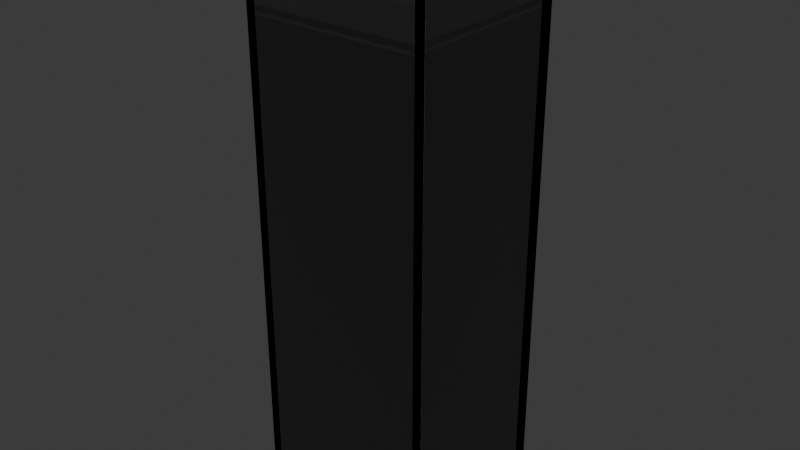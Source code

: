 # Source: Trapdoor.blend  (saved by Blender 5.2.44; exported with 4.5.12 LTS)
import bpy
from mathutils import Matrix  # noqa: F401  (used for matrix-valued properties, if any)

bpy.ops.wm.read_factory_settings(use_empty=True)
scene = bpy.context.scene
scene.name = 'Scene'

# ---- collections
col_collection = bpy.data.collections.new('Collection'); scene.collection.children.link(col_collection)

# ---- images (referenced by path relative to the original .blend; pixels are not part of the script)
import os
ASSET_DIR = os.environ.get("B2B_ASSET_DIR", "")  # directory of the original .blend (textures are referenced by path, not embedded)
HERE = os.path.dirname(os.path.abspath(__file__))  # packed textures are extracted next to this script under _unpacked/

def load_image(name, relpath, width, height, colorspace="sRGB"):
    """Load a texture the original file referenced (path relative to the .blend, or extracted next to this script)."""
    p = next((c for c in (os.path.join(HERE, relpath), os.path.join(ASSET_DIR, relpath)) if relpath and os.path.exists(c)), "")
    if p:
        img = bpy.data.images.load(p, check_existing=True)
        img.name = name
    else:  # same state as the original file: an image datablock whose file is absent (Cycles renders it pink)
        img = bpy.data.images.new(name, width, height)
        img.source = "FILE"
        img.filepath = "//" + (relpath or name)
    img.colorspace_settings.name = colorspace
    return img
img_image_0 = load_image('Image_0', '_unpacked/Image_0.a4d53ff5.png', 512, 512, 'sRGB')

# ---- materials (node trees are filled in below, after node groups)
mat_material_0 = bpy.data.materials.new('Material_0')

# ---- material node trees
mat_material_0.use_nodes = True; mat_material_0.node_tree.nodes.clear()
_N = mat_material_0.node_tree.nodes; _L = mat_material_0.node_tree.links
n0 = _N.new('ShaderNodeBsdfPrincipled'); n0.name = 'Principled BSDF'; n0.location = (10, 300)
n0.inputs[2].default_value = 1.0
n0.inputs[10].default_value = 0.005
n1 = _N.new('ShaderNodeOutputMaterial'); n1.name = 'Material Output'; n1.location = (300, 300)
n2 = _N.new('NodeFrame'); n2.name = 'Frame'; n2.location = (0, 0)
n2.label = 'Alpha Clip'
n2.width = 160
n3 = _N.new('ShaderNodeMath'); n3.name = 'Math'; n3.location = (-340, -20)
n3.operation = 'SUBTRACT'
n3.inputs[0].default_value = 1.0
n4 = _N.new('ShaderNodeMath'); n4.name = 'Math.001'; n4.location = (-540, -20)
n4.operation = 'LESS_THAN'
n4.inputs[1].default_value = 0.05
n5 = _N.new('ShaderNodeTexImage'); n5.name = 'Image Texture'; n5.location = (-840, 210)
n5.label = 'BASE COLOR'
n5.image = img_image_0
n5.interpolation = 'Closest'
n5.extension = 'EXTEND'
n3.parent = n2
n4.parent = n2
_L.new(n0.outputs[0], n1.inputs[0])
_L.new(n3.outputs[0], n0.inputs[4])
_L.new(n4.outputs[0], n3.inputs[1])
_L.new(n5.outputs[0], n0.inputs[0])
_L.new(n5.outputs[1], n4.inputs[0])
n1.is_active_output = True

# ---- world
world_world = bpy.data.worlds.new('World'); scene.world = world_world
world_world.use_nodes = True; world_world.node_tree.nodes.clear()
_N = world_world.node_tree.nodes; _L = world_world.node_tree.links
n0 = _N.new('ShaderNodeOutputWorld'); n0.name = 'World Output'; n0.location = (200, 100)
n1 = _N.new('ShaderNodeBackground'); n1.name = 'Background'; n1.location = (-200, 100)
n1.inputs[0].default_value = (0.05088, 0.05088, 0.05088, 1.0)
_L.new(n1.outputs[0], n0.inputs[0])
n0.is_active_output = True
world_world.color = (0.05088, 0.05088, 0.05088)
world_world.sun_shadow_jitter_overblur = 0.0

# ---- meshes
me_mesh_0 = bpy.data.meshes.new('Mesh_0')
me_mesh_0.from_pydata([(0.9, 0.8984, 0.04576), (6.02e-06, 0.8984, 0.04576), (6.02e-06, -0.9016, 0.04576), (0.9, -0.9016, 0.04576), (0.9, -0.9016, -0.05424), (0.9, -0.9016, 0.04576), (6.02e-06, -0.9016, 0.04576), (6.02e-06, -0.9016, -0.05424), (6.02e-06, -0.9016, -0.05424), (6.02e-06, -0.9016, 0.04576), (6.02e-06, 0.8984, 0.04576), (6.02e-06, 0.8984, -0.05424), (6.02e-06, 0.8984, -0.05424), (0.9, 0.8984, -0.05424), (0.9, -0.9016, -0.05424), (6.02e-06, -0.9016, -0.05424), (0.9, 0.8984, -0.05424), (0.9, 0.8984, 0.04576), (0.9, -0.9016, 0.04576), (0.9, -0.9016, -0.05424), (6.02e-06, 0.8984, -0.05424), (6.02e-06, 0.8984, 0.04576), (0.9, 0.8984, 0.04576), (0.9, 0.8984, -0.05424)], [], [(0, 1, 2), (0, 2, 3), (4, 5, 6), (4, 6, 7), (8, 9, 10), (8, 10, 11), (12, 13, 14), (12, 14, 15), (16, 17, 18), (16, 18, 19), (20, 21, 22), (20, 22, 23)])
_uv = me_mesh_0.uv_layers.new(name='UVMap')
_uv.uv.foreach_set('vector', [0.5605, 1.0, 0.5039, 1.0, 0.5039, 0.8867, 0.5605, 1.0, 0.5039, 0.8867, 0.5605, 0.8867, 0.6582, 0.7598, 0.6582, 0.7656, 0.6016, 0.7656, 0.6582, 0.7598, 0.6016, 0.7656, 0.6016, 0.7598, 0.7148, 0.8066, 0.7148, 0.8125, 0.6016, 0.8125, 0.7148, 0.8066, 0.6016, 0.8125, 0.6016, 0.8066, 0.5039, 0.7695, 0.5605, 0.7695, 0.5605, 0.8828, 0.5039, 0.7695, 0.5605, 0.8828, 0.5039, 0.8828, 0.7148, 0.7949, 0.7148, 0.8008, 0.6016, 0.8008, 0.7148, 0.7949, 0.6016, 0.8008, 0.6016, 0.7949, 0.6582, 0.748, 0.6582, 0.7539, 0.6016, 0.7539, 0.6582, 0.748, 0.6016, 0.7539, 0.6016, 0.748])
me_mesh_0.materials.append(mat_material_0)
me_mesh_0.update()
me_mesh_0.normals_split_custom_set([tuple(v) for v in zip(*[iter([0.0, 0.0, 1.0, 0.0, 0.0, 1.0, 0.0, 0.0, 1.0, 0.0, 0.0, 1.0, 0.0, 0.0, 1.0, 0.0, 0.0, 1.0, 0.0, -1.0, 0.0, 0.0, -1.0, 0.0, 0.0, -1.0, 0.0, 0.0, -1.0, 0.0, 0.0, -1.0, 0.0, 0.0, -1.0, 0.0, -1.0, 0.0, 0.0, -1.0, 0.0, 0.0, -1.0, 0.0, 0.0, -1.0, 0.0, 0.0, -1.0, 0.0, 0.0, -1.0, 0.0, 0.0, 0.0, 0.0, -1.0, 0.0, 0.0, -1.0, 0.0, 0.0, -1.0, 0.0, 0.0, -1.0, 0.0, 0.0, -1.0, 0.0, 0.0, -1.0, 1.0, 0.0, 0.0, 1.0, 0.0, 0.0, 1.0, 0.0, 0.0, 1.0, 0.0, 0.0, 1.0, 0.0, 0.0, 1.0, 0.0, 0.0, 0.0, 1.0, 0.0, 0.0, 1.0, 0.0, 0.0, 1.0, 0.0, 0.0, 1.0, 0.0, 0.0, 1.0, 0.0, 0.0, 1.0, 0.0])] * 3)])
me_mesh_1 = bpy.data.meshes.new('Mesh_1')
me_mesh_1.from_pydata([(-2.438e-05, 0.9029, 0.05031), (-0.9, 0.9029, 0.05031), (-0.9, -0.8971, 0.05031), (-2.438e-05, -0.8971, 0.05031), (-2.438e-05, -0.8971, -0.04969), (-2.438e-05, -0.8971, 0.05031), (-0.9, -0.8971, 0.05031), (-0.9, -0.8971, -0.04969), (-0.9, -0.8971, -0.04969), (-0.9, -0.8971, 0.05031), (-0.9, 0.9029, 0.05031), (-0.9, 0.9029, -0.04969), (-0.9, 0.9029, -0.04969), (-2.438e-05, 0.9029, -0.04969), (-2.438e-05, -0.8971, -0.04969), (-0.9, -0.8971, -0.04969), (-2.438e-05, 0.9029, -0.04969), (-2.438e-05, 0.9029, 0.05031), (-2.438e-05, -0.8971, 0.05031), (-2.438e-05, -0.8971, -0.04969), (-0.9, 0.9029, -0.04969), (-0.9, 0.9029, 0.05031), (-2.438e-05, 0.9029, 0.05031), (-2.438e-05, 0.9029, -0.04969)], [], [(0, 1, 2), (0, 2, 3), (4, 5, 6), (4, 6, 7), (8, 9, 10), (8, 10, 11), (12, 13, 14), (12, 14, 15), (16, 17, 18), (16, 18, 19), (20, 21, 22), (20, 22, 23)])
_uv = me_mesh_1.uv_layers.new(name='UVMap')
_uv.uv.foreach_set('vector', [0.5371, 0.6211, 0.4805, 0.6211, 0.4805, 0.5078, 0.5371, 0.6211, 0.4805, 0.5078, 0.5371, 0.5078, 0.6582, 0.7832, 0.6582, 0.7891, 0.6016, 0.7891, 0.6582, 0.7832, 0.6016, 0.7891, 0.6016, 0.7832, 0.7148, 0.8301, 0.7148, 0.8359, 0.6016, 0.8359, 0.7148, 0.8301, 0.6016, 0.8359, 0.6016, 0.8301, 0.4805, 0.3906, 0.5371, 0.3906, 0.5371, 0.5039, 0.4805, 0.3906, 0.5371, 0.5039, 0.4805, 0.5039, 0.7148, 0.8184, 0.7148, 0.8242, 0.6016, 0.8242, 0.7148, 0.8184, 0.6016, 0.8242, 0.6016, 0.8184, 0.6582, 0.7715, 0.6582, 0.7773, 0.6016, 0.7773, 0.6582, 0.7715, 0.6016, 0.7773, 0.6016, 0.7715])
me_mesh_1.materials.append(mat_material_0)
me_mesh_1.update()
me_mesh_1.normals_split_custom_set([tuple(v) for v in zip(*[iter([0.0, 0.0, 1.0, 0.0, 0.0, 1.0, 0.0, 0.0, 1.0, 0.0, 0.0, 1.0, 0.0, 0.0, 1.0, 0.0, 0.0, 1.0, 0.0, -1.0, 0.0, 0.0, -1.0, 0.0, 0.0, -1.0, 0.0, 0.0, -1.0, 0.0, 0.0, -1.0, 0.0, 0.0, -1.0, 0.0, -1.0, 0.0, 0.0, -1.0, 0.0, 0.0, -1.0, 0.0, 0.0, -1.0, 0.0, 0.0, -1.0, 0.0, 0.0, -1.0, 0.0, 0.0, 0.0, 0.0, -1.0, 0.0, 0.0, -1.0, 0.0, 0.0, -1.0, 0.0, 0.0, -1.0, 0.0, 0.0, -1.0, 0.0, 0.0, -1.0, 1.0, 0.0, 0.0, 1.0, 0.0, 0.0, 1.0, 0.0, 0.0, 1.0, 0.0, 0.0, 1.0, 0.0, 0.0, 1.0, 0.0, 0.0, 0.0, 1.0, 0.0, 0.0, 1.0, 0.0, 0.0, 1.0, 0.0, 0.0, 1.0, 0.0, 0.0, 1.0, 0.0, 0.0, 1.0, 0.0])] * 3)])
me_mesh_2 = bpy.data.meshes.new('Mesh_2')
me_mesh_2.from_pydata([(-0.9, -0.9, -7.0), (-0.9, -0.9, -1.0), (-1.0, -0.9, -1.0), (-1.0, -0.9, -7.0), (-1.0, -0.9, -7.0), (-1.0, -0.9, -1.0), (-1.0, 0.9, -1.0), (-1.0, 0.9, -7.0), (-1.0, 0.9, -7.0), (-1.0, 0.9, -1.0), (-0.9, 0.9, -1.0), (-0.9, 0.9, -7.0), (-0.9, 0.9, -7.0), (-0.9, 0.9, -1.0), (-0.9, -0.9, -1.0), (-0.9, -0.9, -7.0), (-1.0, -0.9, -7.0), (-1.0, 0.9, -7.0), (-0.9, 0.9, -7.0), (-0.9, -0.9, -7.0), (-1.0, 0.9, -1.0), (-1.0, -0.9, -1.0), (-0.9, -0.9, -1.0), (-0.9, 0.9, -1.0), (-1.0, 0.9, -7.0), (-1.0, 0.9, -1.0), (-1.0, 1.0, -1.0), (-1.0, 1.0, -7.0), (-1.0, 1.0, -7.0), (-1.0, 1.0, -1.0), (1.0, 1.0, -1.0), (1.0, 1.0, -7.0), (1.0, 1.0, -7.0), (1.0, 1.0, -1.0), (1.0, 0.9, -1.0), (1.0, 0.9, -7.0), (1.0, 0.9, -7.0), (1.0, 0.9, -1.0), (-1.0, 0.9, -1.0), (-1.0, 0.9, -7.0), (-1.0, 1.0, -7.0), (1.0, 1.0, -7.0), (1.0, 0.9, -7.0), (-1.0, 0.9, -7.0), (1.0, 1.0, -1.0), (-1.0, 1.0, -1.0), (-1.0, 0.9, -1.0), (1.0, 0.9, -1.0), (-1.0, -1.0, -7.0), (-1.0, -1.0, -1.0), (-1.0, -0.9, -1.0), (-1.0, -0.9, -7.0), (-1.0, -0.9, -7.0), (-1.0, -0.9, -1.0), (1.0, -0.9, -1.0), (1.0, -0.9, -7.0), (1.0, -0.9, -7.0), (1.0, -0.9, -1.0), (1.0, -1.0, -1.0), (1.0, -1.0, -7.0), (1.0, -1.0, -7.0), (1.0, -1.0, -1.0), (-1.0, -1.0, -1.0), (-1.0, -1.0, -7.0), (-1.0, -0.9, -7.0), (1.0, -0.9, -7.0), (1.0, -1.0, -7.0), (-1.0, -1.0, -7.0), (1.0, -0.9, -1.0), (-1.0, -0.9, -1.0), (-1.0, -1.0, -1.0), (1.0, -1.0, -1.0), (1.0, -0.9, -7.0), (1.0, -0.9, -1.0), (0.9, -0.9, -1.0), (0.9, -0.9, -7.0), (0.9, -0.9, -7.0), (0.9, -0.9, -1.0), (0.9, 0.9, -1.0), (0.9, 0.9, -7.0), (0.9, 0.9, -7.0), (0.9, 0.9, -1.0), (1.0, 0.9, -1.0), (1.0, 0.9, -7.0), (1.0, 0.9, -7.0), (1.0, 0.9, -1.0), (1.0, -0.9, -1.0), (1.0, -0.9, -7.0), (0.9, -0.9, -7.0), (0.9, 0.9, -7.0), (1.0, 0.9, -7.0), (1.0, -0.9, -7.0), (0.9, 0.9, -1.0), (0.9, -0.9, -1.0), (1.0, -0.9, -1.0), (1.0, 0.9, -1.0)], [], [(0, 1, 2), (0, 2, 3), (4, 5, 6), (4, 6, 7), (8, 9, 10), (8, 10, 11), (12, 13, 14), (12, 14, 15), (16, 17, 18), (16, 18, 19), (20, 21, 22), (20, 22, 23), (24, 25, 26), (24, 26, 27), (28, 29, 30), (28, 30, 31), (32, 33, 34), (32, 34, 35), (36, 37, 38), (36, 38, 39), (40, 41, 42), (40, 42, 43), (44, 45, 46), (44, 46, 47), (48, 49, 50), (48, 50, 51), (52, 53, 54), (52, 54, 55), (56, 57, 58), (56, 58, 59), (60, 61, 62), (60, 62, 63), (64, 65, 66), (64, 66, 67), (68, 69, 70), (68, 70, 71), (72, 73, 74), (72, 74, 75), (76, 77, 78), (76, 78, 79), (80, 81, 82), (80, 82, 83), (84, 85, 86), (84, 86, 87), (88, 89, 90), (88, 90, 91), (92, 93, 94), (92, 94, 95)])
_uv = me_mesh_2.uv_layers.new(name='UVMap')
_uv.uv.foreach_set('vector', [0.5488, 0.3906, 0.5488, 0.7656, 0.543, 0.7656, 0.5488, 0.3906, 0.543, 0.7656, 0.543, 0.3906, 0.2422, 0.2461, 0.2422, 0.6211, 0.1289, 0.6211, 0.2422, 0.2461, 0.1289, 0.6211, 0.1289, 0.2461, 0.5605, 0.3906, 0.5605, 0.7656, 0.5547, 0.7656, 0.5605, 0.3906, 0.5547, 0.7656, 0.5547, 0.3906, 0.3594, 0.2461, 0.3594, 0.6211, 0.2461, 0.6211, 0.3594, 0.2461, 0.2461, 0.6211, 0.2461, 0.2461, 0.5039, 0.7656, 0.5039, 0.6523, 0.5098, 0.6523, 0.5039, 0.7656, 0.5098, 0.6523, 0.5098, 0.7656, 0.5156, 0.7656, 0.5156, 0.6523, 0.5215, 0.6523, 0.5156, 0.7656, 0.5215, 0.6523, 0.5215, 0.7656, 0.5723, 0.625, 0.5723, 1.0, 0.5664, 1.0, 0.5723, 0.625, 0.5664, 1.0, 0.5664, 0.625, 0.125, 0.625, 0.125, 1.0, 0.0, 1.0, 0.125, 0.625, 0.0, 1.0, 0.0, 0.625, 0.5723, 0.2461, 0.5723, 0.6211, 0.5664, 0.6211, 0.5723, 0.2461, 0.5664, 0.6211, 0.5664, 0.2461, 0.2539, 0.625, 0.2539, 1.0, 0.1289, 1.0, 0.2539, 0.625, 0.1289, 1.0, 0.1289, 0.625, 0.6016, 0.9941, 0.7266, 0.9941, 0.7266, 1.0, 0.6016, 0.9941, 0.7266, 1.0, 0.6016, 1.0, 0.7266, 0.9883, 0.6016, 0.9883, 0.6016, 0.9824, 0.7266, 0.9883, 0.6016, 0.9824, 0.7266, 0.9824, 0.584, 0.625, 0.584, 1.0, 0.5781, 1.0, 0.584, 0.625, 0.5781, 1.0, 0.5781, 0.625, 0.3828, 0.625, 0.3828, 1.0, 0.2578, 1.0, 0.3828, 0.625, 0.2578, 1.0, 0.2578, 0.625, 0.584, 0.2461, 0.584, 0.6211, 0.5781, 0.6211, 0.584, 0.2461, 0.5781, 0.6211, 0.5781, 0.2461, 0.125, 0.2461, 0.125, 0.6211, 0.0, 0.6211, 0.125, 0.2461, 0.0, 0.6211, 0.0, 0.2461, 0.6016, 0.9707, 0.7266, 0.9707, 0.7266, 0.9766, 0.6016, 0.9707, 0.7266, 0.9766, 0.6016, 0.9766, 0.7266, 0.9648, 0.6016, 0.9648, 0.6016, 0.959, 0.7266, 0.9648, 0.6016, 0.959, 0.7266, 0.959, 0.5957, 0.625, 0.5957, 1.0, 0.5898, 1.0, 0.5957, 0.625, 0.5898, 1.0, 0.5898, 0.625, 0.4766, 0.2461, 0.4766, 0.6211, 0.3633, 0.6211, 0.4766, 0.2461, 0.3633, 0.6211, 0.3633, 0.2461, 0.5957, 0.2461, 0.5957, 0.6211, 0.5898, 0.6211, 0.5957, 0.2461, 0.5898, 0.6211, 0.5898, 0.2461, 0.5, 0.625, 0.5, 1.0, 0.3867, 1.0, 0.5, 0.625, 0.3867, 1.0, 0.3867, 0.625, 0.5273, 0.7656, 0.5273, 0.6523, 0.5332, 0.6523, 0.5273, 0.7656, 0.5332, 0.6523, 0.5332, 0.7656, 0.6016, 0.9531, 0.6016, 0.8398, 0.6074, 0.8398, 0.6016, 0.9531, 0.6074, 0.8398, 0.6074, 0.9531])
me_mesh_2.materials.append(mat_material_0)
me_mesh_2.update()
me_mesh_2.normals_split_custom_set([tuple(v) for v in zip(*[iter([0.0, -1.0, 0.0, 0.0, -1.0, 0.0, 0.0, -1.0, 0.0, 0.0, -1.0, 0.0, 0.0, -1.0, 0.0, 0.0, -1.0, 0.0, -1.0, 0.0, 0.0, -1.0, 0.0, 0.0, -1.0, 0.0, 0.0, -1.0, 0.0, 0.0, -1.0, 0.0, 0.0, -1.0, 0.0, 0.0, 0.0, 1.0, 0.0, 0.0, 1.0, 0.0, 0.0, 1.0, 0.0, 0.0, 1.0, 0.0, 0.0, 1.0, 0.0, 0.0, 1.0, 0.0, 1.0, 0.0, 0.0, 1.0, 0.0, 0.0, 1.0, 0.0, 0.0, 1.0, 0.0, 0.0, 1.0, 0.0, 0.0, 1.0, 0.0, 0.0, 0.0, 0.0, -1.0, 0.0, 0.0, -1.0, 0.0, 0.0, -1.0, 0.0, 0.0, -1.0, 0.0, 0.0, -1.0, 0.0, 0.0, -1.0, 0.0, 0.0, 1.0, 0.0, 0.0, 1.0, 0.0, 0.0, 1.0, 0.0, 0.0, 1.0, 0.0, 0.0, 1.0, 0.0, 0.0, 1.0, -1.0, 0.0, 0.0, -1.0, 0.0, 0.0, -1.0, 0.0, 0.0, -1.0, 0.0, 0.0, -1.0, 0.0, 0.0, -1.0, 0.0, 0.0, 0.0, 1.0, 0.0, 0.0, 1.0, 0.0, 0.0, 1.0, 0.0, 0.0, 1.0, 0.0, 0.0, 1.0, 0.0, 0.0, 1.0, 0.0, 1.0, 0.0, 0.0, 1.0, 0.0, 0.0, 1.0, 0.0, 0.0, 1.0, 0.0, 0.0, 1.0, 0.0, 0.0, 1.0, 0.0, 0.0, 0.0, -1.0, 0.0, 0.0, -1.0, 0.0, 0.0, -1.0, 0.0, 0.0, -1.0, 0.0, 0.0, -1.0, 0.0, 0.0, -1.0, 0.0, 0.0, 0.0, -1.0, 0.0, 0.0, -1.0, 0.0, 0.0, -1.0, 0.0, 0.0, -1.0, 0.0, 0.0, -1.0, 0.0, 0.0, -1.0, 0.0, 0.0, 1.0, 0.0, 0.0, 1.0, 0.0, 0.0, 1.0, 0.0, 0.0, 1.0, 0.0, 0.0, 1.0, 0.0, 0.0, 1.0, -1.0, 0.0, 0.0, -1.0, 0.0, 0.0, -1.0, 0.0, 0.0, -1.0, 0.0, 0.0, -1.0, 0.0, 0.0, -1.0, 0.0, 0.0, 0.0, 1.0, 0.0, 0.0, 1.0, 0.0, 0.0, 1.0, 0.0, 0.0, 1.0, 0.0, 0.0, 1.0, 0.0, 0.0, 1.0, 0.0, 1.0, 0.0, 0.0, 1.0, 0.0, 0.0, 1.0, 0.0, 0.0, 1.0, 0.0, 0.0, 1.0, 0.0, 0.0, 1.0, 0.0, 0.0, 0.0, -1.0, 0.0, 0.0, -1.0, 0.0, 0.0, -1.0, 0.0, 0.0, -1.0, 0.0, 0.0, -1.0, 0.0, 0.0, -1.0, 0.0, 0.0, 0.0, -1.0, 0.0, 0.0, -1.0, 0.0, 0.0, -1.0, 0.0, 0.0, -1.0, 0.0, 0.0, -1.0, 0.0, 0.0, -1.0, 0.0, 0.0, 1.0, 0.0, 0.0, 1.0, 0.0, 0.0, 1.0, 0.0, 0.0, 1.0, 0.0, 0.0, 1.0, 0.0, 0.0, 1.0, 0.0, -1.0, 0.0, 0.0, -1.0, 0.0, 0.0, -1.0, 0.0, 0.0, -1.0, 0.0, 0.0, -1.0, 0.0, 0.0, -1.0, 0.0, -1.0, 0.0, 0.0, -1.0, 0.0, 0.0, -1.0, 0.0, 0.0, -1.0, 0.0, 0.0, -1.0, 0.0, 0.0, -1.0, 0.0, 0.0, 0.0, 1.0, 0.0, 0.0, 1.0, 0.0, 0.0, 1.0, 0.0, 0.0, 1.0, 0.0, 0.0, 1.0, 0.0, 0.0, 1.0, 0.0, 1.0, 0.0, 0.0, 1.0, 0.0, 0.0, 1.0, 0.0, 0.0, 1.0, 0.0, 0.0, 1.0, 0.0, 0.0, 1.0, 0.0, 0.0, 0.0, 0.0, -1.0, 0.0, 0.0, -1.0, 0.0, 0.0, -1.0, 0.0, 0.0, -1.0, 0.0, 0.0, -1.0, 0.0, 0.0, -1.0, 0.0, 0.0, 1.0, 0.0, 0.0, 1.0, 0.0, 0.0, 1.0, 0.0, 0.0, 1.0, 0.0, 0.0, 1.0, 0.0, 0.0, 1.0])] * 3)])

# ---- objects
ob_left = bpy.data.objects.new('Left', me_mesh_0)
ob_right = bpy.data.objects.new('Right', me_mesh_1)
ob_pit = bpy.data.objects.new('Pit', me_mesh_2)

# ---- transforms, parenting, visibility, modifiers, constraints
ob_left.location = (-0.9, 0.001585, -1.045)
ob_left.rotation_mode = 'QUATERNION'
ob_left.rotation_quaternion = (1.0, 0.0, 0.0, 0.0)
ob_right.location = (0.9, -0.002853, -1.049)
ob_right.rotation_mode = 'QUATERNION'
ob_right.rotation_quaternion = (1.0, 0.0, 0.0, 0.0)
ob_pit.location = (0.0, 0.0, 0.0)
ob_pit.rotation_mode = 'QUATERNION'
ob_pit.rotation_quaternion = (1.0, 0.0, 0.0, 0.0)

# ---- collection membership
col_collection.objects.link(ob_left)
col_collection.objects.link(ob_right)
col_collection.objects.link(ob_pit)

# ---- scene / render settings (as saved in the file)
scene.frame_start = 1; scene.frame_end = 250; scene.frame_set(1)
scene.render.engine = 'BLENDER_EEVEE_NEXT'
scene.render.bake_bias = 0.0
scene.render.bake_samples = 0
scene.render.compositor_device = 'GPU'
scene.eevee.use_volume_custom_range = False
scene.eevee.fast_gi_thickness_near = 0.1
scene.eevee.fast_gi_thickness_far = 0.0
scene.eevee.ray_tracing_options.screen_trace_thickness = 0.1
bpy.context.view_layer.update()

# ---- added for rendering (the .blend has no active camera and no usable light): camera, sun
cam_auto = bpy.data.cameras.new('AutoCamera')
cam_auto.lens = 50.0
cam_auto.sensor_width = 36.0
cam_auto.clip_end = 1000.0
ob_auto_camera = bpy.data.objects.new('AutoCamera', cam_auto)
scene.collection.objects.link(ob_auto_camera)
ob_auto_camera.location = (6.13808, -7.3657, 0.910965)
ob_auto_camera.rotation_euler = (1.09748, -7.21219e-08, 0.694738)
scene.camera = ob_auto_camera
light_auto_sun = bpy.data.lights.new('AutoSun', 'SUN')
light_auto_sun.energy = 3.0
light_auto_sun.angle = 0.0523599
ob_auto_sun = bpy.data.objects.new('AutoSun', light_auto_sun)
scene.collection.objects.link(ob_auto_sun)
ob_auto_sun.rotation_euler = (0.872665, 0.174533, 0.523599)
bpy.context.view_layer.update()
